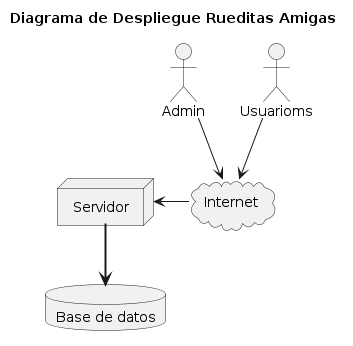

The diagram above was rendered by PlantUML. Its source (embedded in the PNG):
@startuml Diagrama de Despliegue Rueditas Amigas
'https://plantuml.com/deployment-diagram

title Diagrama de Despliegue Rueditas Amigas


actor "Admin"
actor "Usuarioms"

cloud "Internet"

node "Servidor"

database "Base de datos"

"Usuarioms" --> "Internet"
"Admin" --> "Internet"

"Internet" -l-> "Servidor"

"Servidor" -[bold]-> "Base de datos"
@enduml